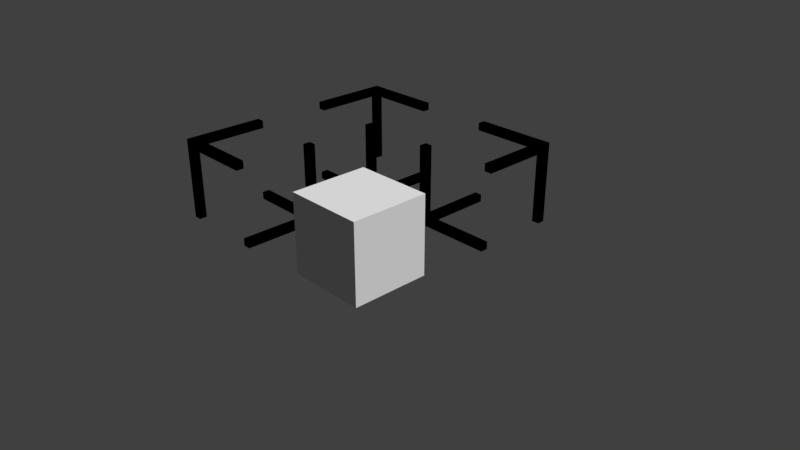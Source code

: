 # Source: TestAxes.blend  (saved by Blender 2.78.0; exported with 4.5.12 LTS)
import bpy
from mathutils import Matrix  # noqa: F401  (used for matrix-valued properties, if any)

bpy.ops.wm.read_factory_settings(use_empty=True)
scene = bpy.context.scene
scene.name = 'Scene'

# ---- collections
col_collection_1 = bpy.data.collections.new('Collection 1'); scene.collection.children.link(col_collection_1)

# ---- materials (node trees are filled in below, after node groups)
mat_material_001 = bpy.data.materials.new('Material.001')
mat_material_001.alpha_threshold = 0.0
mat_material_001.roughness = 0.5

# ---- node groups
ng_gltf_metal_roughness = bpy.data.node_groups.new('glTF Metal Roughness', 'ShaderNodeTree')
_N = ng_gltf_metal_roughness.nodes; _L = ng_gltf_metal_roughness.links

# ---- material node trees
mat_material_001.use_nodes = True; mat_material_001.node_tree.nodes.clear()
_N = mat_material_001.node_tree.nodes; _L = mat_material_001.node_tree.links
n0 = _N.new('ShaderNodeOutputMaterial'); n0.name = 'Material Output'; n0.location = (300, 300)
n1 = _N.new('ShaderNodeGroup'); n1.name = 'Group'; n1.location = (17, 323)
n1.node_tree = ng_gltf_metal_roughness
n1.inputs[0].default_value = (1.0, 1.0, 1.0, 1.0)
n1.inputs[1].default_value = (1.0, 1.0, 1.0, 1.0)
n1.inputs[2].default_value = (0.5, 0.5, 1.0, 1.0)
n1.inputs[3].default_value = 1.0
n1.inputs[4].default_value = (1.0, 1.0, 1.0, 1.0)
n1.inputs[5].default_value = 1.0
n1.inputs[6].default_value = 1.0
n1.inputs[7].default_value = (1.0, 1.0, 1.0, 1.0)
n1.inputs[8].default_value = 1.0
n1.inputs[9].default_value = (1.0, 1.0, 1.0, 1.0)
n1.inputs[10].default_value = (0.0, 0.0, 0.0, 1.0)
n1.inputs[11].default_value = 1.0
n1.inputs[12].default_value = 0.5
n1.inputs[13].default_value = 0.0
n1.inputs[14].default_value = 0.0
n1.inputs[15].default_value = 1.0
_L.new(n1.outputs[0], n0.inputs[0])
n0.is_active_output = True

# ---- world
world_world = bpy.data.worlds.new('World'); scene.world = world_world
world_world.color = (0.05088, 0.05088, 0.05088)
world_world.use_sun_shadow = False
world_world.sun_shadow_jitter_overblur = 0.0
world_world.cycles.sampling_method = 'MANUAL'

# ---- cameras
cam_camera = bpy.data.cameras.new('Camera')
cam_camera.clip_end = 100.0
cam_camera.lens = 35.0
cam_camera.sensor_width = 32.0
cam_camera.sensor_height = 18.0
cam_camera.ortho_scale = 7.314
cam_camera.dof.focus_distance = 0.0

# ---- lights
light_lamp = bpy.data.lights.new('Lamp', 'SUN')
light_lamp.transmission_factor = 0.0
light_lamp.cutoff_distance = 30.0
light_lamp.angle = 0.1993
light_lamp.energy = 3.0
light_lamp.shadow_buffer_clip_start = 1.001
light_lamp.shadow_soft_size = 0.1
light_lamp.shadow_cascade_max_distance = 1000.0

# ---- meshes
me_cube_001 = bpy.data.meshes.new('Cube.001')
me_cube_001.from_pydata([(-0.05, -0.05, -0.05), (-0.05, -0.05, 0.05), (-0.05, 0.05, -0.05), (-0.05, 0.05, 0.05), (0.05, -0.05, -0.05), (0.05, -0.05, 0.05), (0.05, 0.05, -0.05), (0.05, 0.05, 0.05), (1.0, 0.05, 0.05), (1.0, 0.05, -0.05), (1.0, -0.05, -0.05), (1.0, -0.05, 0.05), (-0.05, -0.05, 1.0), (-0.05, 0.05, 1.0), (0.05, 0.05, 1.0), (0.05, -0.05, 1.0), (-0.05, 1.0, 0.05), (-0.05, 1.0, -0.05), (0.05, 1.0, -0.05), (0.05, 1.0, 0.05)], [], [(0, 1, 3, 2), (3, 7, 19, 16), (7, 5, 11, 8), (4, 5, 1, 0), (2, 6, 4, 0), (7, 3, 13, 14), (9, 8, 11, 10), (6, 7, 8, 9), (5, 4, 10, 11), (4, 6, 9, 10), (14, 13, 12, 15), (5, 7, 14, 15), (3, 1, 12, 13), (1, 5, 15, 12), (17, 16, 19, 18), (2, 3, 16, 17), (7, 6, 18, 19), (6, 2, 17, 18)])
_ca = me_cube_001.color_attributes.new('COLOR_0', 'BYTE_COLOR', 'CORNER')
_ca.data.foreach_set('color', [1.0, 1.0, 1.0, 1.0, 1.0, 1.0, 1.0, 1.0, 1.0, 1.0, 1.0, 1.0, 1.0, 1.0, 1.0, 1.0, 1.0, 1.0, 1.0, 1.0, 1.0, 1.0, 1.0, 1.0, 0.0, 0.6038, 0.0, 1.0, 0.0, 0.6038, 0.0, 1.0, 1.0, 1.0, 1.0, 1.0, 1.0, 1.0, 1.0, 1.0, 0.6038, 0.0, 0.0, 1.0, 0.6038, 0.0, 0.0, 1.0, 1.0, 1.0, 1.0, 1.0, 1.0, 1.0, 1.0, 1.0, 1.0, 1.0, 1.0, 1.0, 1.0, 1.0, 1.0, 1.0, 1.0, 1.0, 1.0, 1.0, 1.0, 1.0, 1.0, 1.0, 1.0, 1.0, 1.0, 1.0, 1.0, 1.0, 1.0, 1.0, 1.0, 1.0, 1.0, 1.0, 1.0, 1.0, 1.0, 1.0, 0.0, 0.0, 0.6038, 1.0, 0.0, 0.0, 0.6038, 1.0, 0.6038, 0.0, 0.0, 1.0, 0.6038, 0.0, 0.0, 1.0, 0.6038, 0.0, 0.0, 1.0, 0.6038, 0.0, 0.0, 1.0, 1.0, 1.0, 1.0, 1.0, 1.0, 1.0, 1.0, 1.0, 0.6038, 0.0, 0.0, 1.0, 0.6038, 0.0, 0.0, 1.0, 1.0, 1.0, 1.0, 1.0, 1.0, 1.0, 1.0, 1.0, 0.6038, 0.0, 0.0, 1.0, 0.6038, 0.0, 0.0, 1.0, 1.0, 1.0, 1.0, 1.0, 1.0, 1.0, 1.0, 1.0, 0.6038, 0.0, 0.0, 1.0, 0.6038, 0.0, 0.0, 1.0, 0.0, 0.0, 0.6038, 1.0, 0.0, 0.0, 0.6038, 1.0, 0.0, 0.0, 0.6038, 1.0, 0.0, 0.0, 0.6038, 1.0, 1.0, 1.0, 1.0, 1.0, 1.0, 1.0, 1.0, 1.0, 0.0, 0.0, 0.6038, 1.0, 0.0, 0.0, 0.6038, 1.0, 1.0, 1.0, 1.0, 1.0, 1.0, 1.0, 1.0, 1.0, 0.0006071, 0.0006071, 0.6038, 1.0, 0.0, 0.0, 0.6038, 1.0, 1.0, 1.0, 1.0, 1.0, 1.0, 1.0, 1.0, 1.0, 0.0, 0.0, 0.6038, 1.0, 0.0006071, 0.0006071, 0.6038, 1.0, 0.0, 0.6038, 0.0, 1.0, 0.0, 0.6038, 0.0, 1.0, 0.0, 0.6038, 0.0, 1.0, 0.0, 0.6038, 0.0, 1.0, 1.0, 1.0, 1.0, 1.0, 1.0, 1.0, 1.0, 1.0, 0.0, 0.6038, 0.0, 1.0, 0.0, 0.6038, 0.0, 1.0, 1.0, 1.0, 1.0, 1.0, 1.0, 1.0, 1.0, 1.0, 0.0, 0.6038, 0.0, 1.0, 0.0, 0.6038, 0.0, 1.0, 1.0, 1.0, 1.0, 1.0, 1.0, 1.0, 1.0, 1.0, 0.0, 0.6038, 0.0, 1.0, 0.0, 0.6038, 0.0, 1.0])
me_cube_001.materials.append(mat_material_001)
me_cube_001.use_remesh_preserve_volume = False
me_cube_001.use_remesh_preserve_attributes = False
me_cube_001.use_mirror_vertex_groups = False
me_cube_001.update()
me_cube_007 = bpy.data.meshes.new('Cube.007')
me_cube_007.from_pydata([(-0.5, -0.5, -0.5), (-0.5, -0.5, 0.5), (-0.5, 0.5, -0.5), (-0.5, 0.5, 0.5), (0.5, -0.5, -0.5), (0.5, -0.5, 0.5), (0.5, 0.5, -0.5), (0.5, 0.5, 0.5)], [], [(0, 1, 3, 2), (2, 3, 7, 6), (6, 7, 5, 4), (4, 5, 1, 0), (2, 6, 4, 0), (7, 3, 1, 5)])
me_cube_007.use_remesh_preserve_volume = False
me_cube_007.use_remesh_preserve_attributes = False
me_cube_007.use_mirror_vertex_groups = False
me_cube_007.update()

# ---- objects
ob_axis_004 = bpy.data.objects.new('Axis.004', me_cube_001)
ob_axis_005 = bpy.data.objects.new('Axis.005', me_cube_001)
ob_axis_002 = bpy.data.objects.new('Axis.002', me_cube_001)
ob_axis_003 = bpy.data.objects.new('Axis.003', me_cube_001)
ob_cube_006 = bpy.data.objects.new('Cube.006', me_cube_007)
ob_axis = bpy.data.objects.new('Axis', me_cube_001)
ob_axis_001 = bpy.data.objects.new('Axis.001', me_cube_001)
ob_lamp = bpy.data.objects.new('Lamp', light_lamp)
ob_camera = bpy.data.objects.new('Camera', cam_camera)

# ---- transforms, parenting, visibility, modifiers, constraints
ob_axis_004.location = (-0.5, -0.5, 0.5)
ob_axis_004.rotation_euler = (0.0, 0.0, 3.142)
ob_axis_004.lineart.crease_threshold = 0.0
ob_axis_005.parent = ob_axis_004
ob_axis_005.location = (1.0, 1.0, 1.0)
ob_axis_005.rotation_euler = (0.0, 3.142, 1.571)
ob_axis_005.lineart.crease_threshold = 0.0
ob_axis_002.location = (-0.5, 0.5, 0.5)
ob_axis_002.rotation_euler = (0.0, 0.0, 1.571)
ob_axis_002.lineart.crease_threshold = 0.0
ob_axis_003.parent = ob_axis_002
ob_axis_003.location = (1.0, 1.0, 1.0)
ob_axis_003.rotation_euler = (0.0, 3.142, 1.571)
ob_axis_003.lineart.crease_threshold = 0.0
ob_cube_006.location = (1.0, -1.0, 1.0)
ob_cube_006.lineart.crease_threshold = 0.0
ob_axis.location = (0.5, 0.5, 0.5)
ob_axis.lineart.crease_threshold = 0.0
ob_axis_001.parent = ob_axis
ob_axis_001.location = (1.0, 1.0, 1.0)
ob_axis_001.rotation_euler = (0.0, 3.142, 1.571)
ob_axis_001.lineart.crease_threshold = 0.0
ob_lamp.location = (4.076, 1.005, 5.904)
ob_lamp.rotation_euler = (0.6503, 0.05522, 1.866)
ob_lamp.lock_rotations_4d = False
ob_lamp.empty_display_type = 'ARROWS'
ob_lamp.color = (0.0, 0.0, 0.0, 0.0)
ob_lamp.lineart.crease_threshold = 0.0
ob_camera.location = (7.481, -6.508, 5.344)
ob_camera.rotation_euler = (1.109, 0.0, 0.8149)
ob_camera.lock_rotations_4d = False
ob_camera.empty_display_type = 'ARROWS'
ob_camera.color = (0.0, 0.0, 0.0, 0.0)
ob_camera.display_type = 'WIRE'
ob_camera.lineart.crease_threshold = 0.0

# ---- collection membership
col_collection_1.objects.link(ob_axis_004)
col_collection_1.objects.link(ob_axis_005)
col_collection_1.objects.link(ob_axis_002)
col_collection_1.objects.link(ob_axis_003)
col_collection_1.objects.link(ob_cube_006)
col_collection_1.objects.link(ob_axis)
col_collection_1.objects.link(ob_axis_001)
col_collection_1.objects.link(ob_lamp)
col_collection_1.objects.link(ob_camera)

# ---- scene / render settings (as saved in the file)
scene.camera = ob_camera
scene.frame_start = 1; scene.frame_end = 250; scene.frame_set(1)
scene.render.engine = 'CYCLES'
scene.render.resolution_percentage = 50
scene.render.dither_intensity = 0.0
scene.cycles.use_denoising = False
scene.cycles.samples = 128
scene.cycles.sampling_pattern = 'TABULATED_SOBOL'
scene.cycles.light_sampling_threshold = 0.0
scene.cycles.use_adaptive_sampling = False
scene.cycles.use_light_tree = False
scene.cycles.blur_glossy = 0.0
scene.cycles.sample_clamp_indirect = 0.0
scene.view_settings.view_transform = 'Standard'
bpy.context.view_layer.update()
